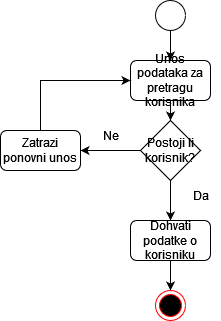

The diagram above was exported from draw.io. Its source (the exported page's mxGraphModel, read from the mxfile embedded in the PNG):
<mxGraphModel dx="829" dy="451" grid="1" gridSize="10" guides="1" tooltips="1" connect="1" arrows="1" fold="1" page="1" pageScale="1" pageWidth="850" pageHeight="1100" math="0" shadow="0">
  <root>
    <mxCell id="0" />
    <mxCell id="1" parent="0" />
    <mxCell id="ELf6GpP9_LvqIG2laefp-85" value="" style="edgeStyle=orthogonalEdgeStyle;rounded=0;orthogonalLoop=1;jettySize=auto;html=1;" edge="1" parent="1" source="ELf6GpP9_LvqIG2laefp-86" target="ELf6GpP9_LvqIG2laefp-88">
      <mxGeometry relative="1" as="geometry" />
    </mxCell>
    <mxCell id="ELf6GpP9_LvqIG2laefp-86" value="" style="ellipse;whiteSpace=wrap;html=1;aspect=fixed;" vertex="1" parent="1">
      <mxGeometry x="575" y="270" width="30" height="30" as="geometry" />
    </mxCell>
    <mxCell id="ELf6GpP9_LvqIG2laefp-87" value="" style="edgeStyle=orthogonalEdgeStyle;rounded=0;orthogonalLoop=1;jettySize=auto;html=1;" edge="1" parent="1" source="ELf6GpP9_LvqIG2laefp-88" target="ELf6GpP9_LvqIG2laefp-91">
      <mxGeometry relative="1" as="geometry" />
    </mxCell>
    <mxCell id="ELf6GpP9_LvqIG2laefp-88" value="Unos podataka za pretragu korisnika" style="rounded=1;whiteSpace=wrap;html=1;" vertex="1" parent="1">
      <mxGeometry x="550" y="330" width="80" height="40" as="geometry" />
    </mxCell>
    <mxCell id="ELf6GpP9_LvqIG2laefp-89" value="" style="edgeStyle=orthogonalEdgeStyle;rounded=0;orthogonalLoop=1;jettySize=auto;html=1;" edge="1" parent="1" source="ELf6GpP9_LvqIG2laefp-91" target="ELf6GpP9_LvqIG2laefp-93">
      <mxGeometry relative="1" as="geometry" />
    </mxCell>
    <mxCell id="ELf6GpP9_LvqIG2laefp-90" value="" style="edgeStyle=orthogonalEdgeStyle;rounded=0;orthogonalLoop=1;jettySize=auto;html=1;" edge="1" parent="1" source="ELf6GpP9_LvqIG2laefp-91" target="ELf6GpP9_LvqIG2laefp-96">
      <mxGeometry relative="1" as="geometry" />
    </mxCell>
    <mxCell id="ELf6GpP9_LvqIG2laefp-91" value="Postoji li korisnik?" style="rhombus;whiteSpace=wrap;html=1;" vertex="1" parent="1">
      <mxGeometry x="560" y="390" width="60" height="60" as="geometry" />
    </mxCell>
    <mxCell id="ELf6GpP9_LvqIG2laefp-92" style="edgeStyle=orthogonalEdgeStyle;rounded=0;orthogonalLoop=1;jettySize=auto;html=1;exitX=0.5;exitY=0;exitDx=0;exitDy=0;entryX=0;entryY=0.5;entryDx=0;entryDy=0;" edge="1" parent="1" source="ELf6GpP9_LvqIG2laefp-93" target="ELf6GpP9_LvqIG2laefp-88">
      <mxGeometry relative="1" as="geometry" />
    </mxCell>
    <mxCell id="ELf6GpP9_LvqIG2laefp-93" value="Zatrazi ponovni unos" style="rounded=1;whiteSpace=wrap;html=1;" vertex="1" parent="1">
      <mxGeometry x="420" y="400" width="80" height="40" as="geometry" />
    </mxCell>
    <mxCell id="ELf6GpP9_LvqIG2laefp-94" value="Ne" style="text;html=1;align=center;verticalAlign=middle;resizable=0;points=[];autosize=1;strokeColor=none;fillColor=none;" vertex="1" parent="1">
      <mxGeometry x="510" y="390" width="40" height="30" as="geometry" />
    </mxCell>
    <mxCell id="ELf6GpP9_LvqIG2laefp-95" value="" style="edgeStyle=orthogonalEdgeStyle;rounded=0;orthogonalLoop=1;jettySize=auto;html=1;" edge="1" parent="1" source="ELf6GpP9_LvqIG2laefp-96" target="ELf6GpP9_LvqIG2laefp-97">
      <mxGeometry relative="1" as="geometry" />
    </mxCell>
    <mxCell id="ELf6GpP9_LvqIG2laefp-96" value="Dohvati podatke o korisniku" style="rounded=1;whiteSpace=wrap;html=1;" vertex="1" parent="1">
      <mxGeometry x="550" y="490" width="80" height="40" as="geometry" />
    </mxCell>
    <mxCell id="ELf6GpP9_LvqIG2laefp-97" value="" style="ellipse;html=1;shape=endState;fillColor=#000000;strokeColor=#ff0000;" vertex="1" parent="1">
      <mxGeometry x="575" y="560" width="30" height="30" as="geometry" />
    </mxCell>
    <mxCell id="ELf6GpP9_LvqIG2laefp-98" value="Da" style="text;html=1;align=center;verticalAlign=middle;resizable=0;points=[];autosize=1;strokeColor=none;fillColor=none;" vertex="1" parent="1">
      <mxGeometry x="600" y="450" width="40" height="30" as="geometry" />
    </mxCell>
  </root>
</mxGraphModel>